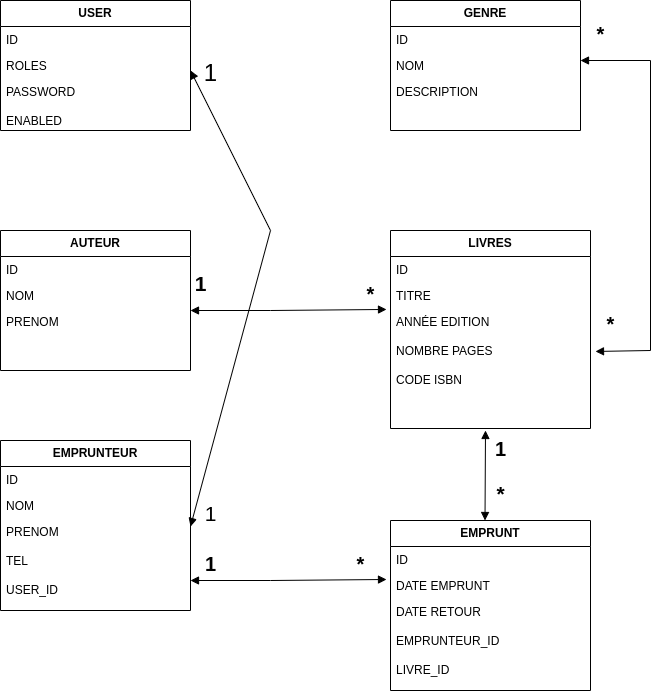

The diagram above was exported from draw.io. Its source (the exported page's mxGraphModel, read from the mxfile embedded in the PNG):
<mxGraphModel dx="880" dy="386" grid="0" gridSize="10" guides="1" tooltips="1" connect="1" arrows="1" fold="1" page="1" pageScale="1" pageWidth="827" pageHeight="1169" background="#ffffff" math="0" shadow="0">
  <root>
    <mxCell id="0" />
    <mxCell id="1" parent="0" />
    <mxCell id="tzGEM0Adg039aDMx3DDB-3" value="&lt;b&gt;USER&lt;/b&gt;" style="swimlane;fontStyle=0;childLayout=stackLayout;horizontal=1;startSize=26;fillColor=none;horizontalStack=0;resizeParent=1;resizeParentMax=0;resizeLast=0;collapsible=1;marginBottom=0;whiteSpace=wrap;html=1;" vertex="1" parent="1">
      <mxGeometry x="50" y="30" width="190" height="130" as="geometry" />
    </mxCell>
    <mxCell id="tzGEM0Adg039aDMx3DDB-4" value="ID" style="text;strokeColor=none;fillColor=none;align=left;verticalAlign=top;spacingLeft=4;spacingRight=4;overflow=hidden;rotatable=0;points=[[0,0.5],[1,0.5]];portConstraint=eastwest;whiteSpace=wrap;html=1;" vertex="1" parent="tzGEM0Adg039aDMx3DDB-3">
      <mxGeometry y="26" width="190" height="26" as="geometry" />
    </mxCell>
    <mxCell id="tzGEM0Adg039aDMx3DDB-5" value="ROLES" style="text;strokeColor=none;fillColor=none;align=left;verticalAlign=top;spacingLeft=4;spacingRight=4;overflow=hidden;rotatable=0;points=[[0,0.5],[1,0.5]];portConstraint=eastwest;whiteSpace=wrap;html=1;" vertex="1" parent="tzGEM0Adg039aDMx3DDB-3">
      <mxGeometry y="52" width="190" height="26" as="geometry" />
    </mxCell>
    <mxCell id="tzGEM0Adg039aDMx3DDB-6" value="PASSWORD&lt;br&gt;&lt;br&gt;ENABLED" style="text;strokeColor=none;fillColor=none;align=left;verticalAlign=top;spacingLeft=4;spacingRight=4;overflow=hidden;rotatable=0;points=[[0,0.5],[1,0.5]];portConstraint=eastwest;whiteSpace=wrap;html=1;" vertex="1" parent="tzGEM0Adg039aDMx3DDB-3">
      <mxGeometry y="78" width="190" height="52" as="geometry" />
    </mxCell>
    <mxCell id="tzGEM0Adg039aDMx3DDB-7" value="&lt;b&gt;GENRE&lt;/b&gt;" style="swimlane;fontStyle=0;childLayout=stackLayout;horizontal=1;startSize=26;fillColor=none;horizontalStack=0;resizeParent=1;resizeParentMax=0;resizeLast=0;collapsible=1;marginBottom=0;whiteSpace=wrap;html=1;" vertex="1" parent="1">
      <mxGeometry x="440" y="30" width="190" height="130" as="geometry" />
    </mxCell>
    <mxCell id="tzGEM0Adg039aDMx3DDB-8" value="ID" style="text;strokeColor=none;fillColor=none;align=left;verticalAlign=top;spacingLeft=4;spacingRight=4;overflow=hidden;rotatable=0;points=[[0,0.5],[1,0.5]];portConstraint=eastwest;whiteSpace=wrap;html=1;" vertex="1" parent="tzGEM0Adg039aDMx3DDB-7">
      <mxGeometry y="26" width="190" height="26" as="geometry" />
    </mxCell>
    <mxCell id="tzGEM0Adg039aDMx3DDB-9" value="NOM" style="text;strokeColor=none;fillColor=none;align=left;verticalAlign=top;spacingLeft=4;spacingRight=4;overflow=hidden;rotatable=0;points=[[0,0.5],[1,0.5]];portConstraint=eastwest;whiteSpace=wrap;html=1;" vertex="1" parent="tzGEM0Adg039aDMx3DDB-7">
      <mxGeometry y="52" width="190" height="26" as="geometry" />
    </mxCell>
    <mxCell id="tzGEM0Adg039aDMx3DDB-10" value="DESCRIPTION" style="text;strokeColor=none;fillColor=none;align=left;verticalAlign=top;spacingLeft=4;spacingRight=4;overflow=hidden;rotatable=0;points=[[0,0.5],[1,0.5]];portConstraint=eastwest;whiteSpace=wrap;html=1;" vertex="1" parent="tzGEM0Adg039aDMx3DDB-7">
      <mxGeometry y="78" width="190" height="52" as="geometry" />
    </mxCell>
    <mxCell id="tzGEM0Adg039aDMx3DDB-11" value="&lt;b&gt;AUTEUR&lt;/b&gt;" style="swimlane;fontStyle=0;childLayout=stackLayout;horizontal=1;startSize=26;fillColor=none;horizontalStack=0;resizeParent=1;resizeParentMax=0;resizeLast=0;collapsible=1;marginBottom=0;whiteSpace=wrap;html=1;" vertex="1" parent="1">
      <mxGeometry x="50" y="260" width="190" height="140" as="geometry" />
    </mxCell>
    <mxCell id="tzGEM0Adg039aDMx3DDB-12" value="ID" style="text;strokeColor=none;fillColor=none;align=left;verticalAlign=top;spacingLeft=4;spacingRight=4;overflow=hidden;rotatable=0;points=[[0,0.5],[1,0.5]];portConstraint=eastwest;whiteSpace=wrap;html=1;" vertex="1" parent="tzGEM0Adg039aDMx3DDB-11">
      <mxGeometry y="26" width="190" height="26" as="geometry" />
    </mxCell>
    <mxCell id="tzGEM0Adg039aDMx3DDB-13" value="NOM" style="text;strokeColor=none;fillColor=none;align=left;verticalAlign=top;spacingLeft=4;spacingRight=4;overflow=hidden;rotatable=0;points=[[0,0.5],[1,0.5]];portConstraint=eastwest;whiteSpace=wrap;html=1;" vertex="1" parent="tzGEM0Adg039aDMx3DDB-11">
      <mxGeometry y="52" width="190" height="26" as="geometry" />
    </mxCell>
    <mxCell id="tzGEM0Adg039aDMx3DDB-14" value="PRENOM" style="text;strokeColor=none;fillColor=none;align=left;verticalAlign=top;spacingLeft=4;spacingRight=4;overflow=hidden;rotatable=0;points=[[0,0.5],[1,0.5]];portConstraint=eastwest;whiteSpace=wrap;html=1;" vertex="1" parent="tzGEM0Adg039aDMx3DDB-11">
      <mxGeometry y="78" width="190" height="62" as="geometry" />
    </mxCell>
    <mxCell id="tzGEM0Adg039aDMx3DDB-15" value="&lt;b&gt;LIVRES&lt;/b&gt;" style="swimlane;fontStyle=0;childLayout=stackLayout;horizontal=1;startSize=26;fillColor=none;horizontalStack=0;resizeParent=1;resizeParentMax=0;resizeLast=0;collapsible=1;marginBottom=0;whiteSpace=wrap;html=1;" vertex="1" parent="1">
      <mxGeometry x="440" y="260" width="200" height="198" as="geometry">
        <mxRectangle x="440" y="260" width="80" height="30" as="alternateBounds" />
      </mxGeometry>
    </mxCell>
    <mxCell id="tzGEM0Adg039aDMx3DDB-16" value="ID" style="text;strokeColor=none;fillColor=none;align=left;verticalAlign=top;spacingLeft=4;spacingRight=4;overflow=hidden;rotatable=0;points=[[0,0.5],[1,0.5]];portConstraint=eastwest;whiteSpace=wrap;html=1;" vertex="1" parent="tzGEM0Adg039aDMx3DDB-15">
      <mxGeometry y="26" width="200" height="26" as="geometry" />
    </mxCell>
    <mxCell id="tzGEM0Adg039aDMx3DDB-17" value="TITRE" style="text;strokeColor=none;fillColor=none;align=left;verticalAlign=top;spacingLeft=4;spacingRight=4;overflow=hidden;rotatable=0;points=[[0,0.5],[1,0.5]];portConstraint=eastwest;whiteSpace=wrap;html=1;" vertex="1" parent="tzGEM0Adg039aDMx3DDB-15">
      <mxGeometry y="52" width="200" height="26" as="geometry" />
    </mxCell>
    <mxCell id="tzGEM0Adg039aDMx3DDB-18" value="ANNÉE EDITION&lt;br&gt;&lt;br&gt;NOMBRE PAGES&lt;br&gt;&lt;br&gt;CODE ISBN" style="text;strokeColor=none;fillColor=none;align=left;verticalAlign=top;spacingLeft=4;spacingRight=4;overflow=hidden;rotatable=0;points=[[0,0.5],[1,0.5]];portConstraint=eastwest;whiteSpace=wrap;html=1;" vertex="1" parent="tzGEM0Adg039aDMx3DDB-15">
      <mxGeometry y="78" width="200" height="120" as="geometry" />
    </mxCell>
    <mxCell id="tzGEM0Adg039aDMx3DDB-19" value="&lt;b&gt;EMPRUNTEUR&lt;/b&gt;" style="swimlane;fontStyle=0;childLayout=stackLayout;horizontal=1;startSize=26;fillColor=none;horizontalStack=0;resizeParent=1;resizeParentMax=0;resizeLast=0;collapsible=1;marginBottom=0;whiteSpace=wrap;html=1;" vertex="1" parent="1">
      <mxGeometry x="50" y="470" width="190" height="170" as="geometry" />
    </mxCell>
    <mxCell id="tzGEM0Adg039aDMx3DDB-20" value="ID" style="text;strokeColor=none;fillColor=none;align=left;verticalAlign=top;spacingLeft=4;spacingRight=4;overflow=hidden;rotatable=0;points=[[0,0.5],[1,0.5]];portConstraint=eastwest;whiteSpace=wrap;html=1;" vertex="1" parent="tzGEM0Adg039aDMx3DDB-19">
      <mxGeometry y="26" width="190" height="26" as="geometry" />
    </mxCell>
    <mxCell id="tzGEM0Adg039aDMx3DDB-21" value="NOM" style="text;strokeColor=none;fillColor=none;align=left;verticalAlign=top;spacingLeft=4;spacingRight=4;overflow=hidden;rotatable=0;points=[[0,0.5],[1,0.5]];portConstraint=eastwest;whiteSpace=wrap;html=1;" vertex="1" parent="tzGEM0Adg039aDMx3DDB-19">
      <mxGeometry y="52" width="190" height="26" as="geometry" />
    </mxCell>
    <mxCell id="tzGEM0Adg039aDMx3DDB-22" value="PRENOM&lt;br&gt;&lt;br&gt;TEL&lt;br&gt;&lt;br&gt;USER_ID" style="text;strokeColor=none;fillColor=none;align=left;verticalAlign=top;spacingLeft=4;spacingRight=4;overflow=hidden;rotatable=0;points=[[0,0.5],[1,0.5]];portConstraint=eastwest;whiteSpace=wrap;html=1;" vertex="1" parent="tzGEM0Adg039aDMx3DDB-19">
      <mxGeometry y="78" width="190" height="92" as="geometry" />
    </mxCell>
    <mxCell id="tzGEM0Adg039aDMx3DDB-23" value="&lt;b&gt;EMPRUNT&lt;/b&gt;" style="swimlane;fontStyle=0;childLayout=stackLayout;horizontal=1;startSize=26;fillColor=none;horizontalStack=0;resizeParent=1;resizeParentMax=0;resizeLast=0;collapsible=1;marginBottom=0;whiteSpace=wrap;html=1;" vertex="1" parent="1">
      <mxGeometry x="440" y="550" width="200" height="170" as="geometry" />
    </mxCell>
    <mxCell id="tzGEM0Adg039aDMx3DDB-24" value="ID" style="text;strokeColor=none;fillColor=none;align=left;verticalAlign=top;spacingLeft=4;spacingRight=4;overflow=hidden;rotatable=0;points=[[0,0.5],[1,0.5]];portConstraint=eastwest;whiteSpace=wrap;html=1;" vertex="1" parent="tzGEM0Adg039aDMx3DDB-23">
      <mxGeometry y="26" width="200" height="26" as="geometry" />
    </mxCell>
    <mxCell id="tzGEM0Adg039aDMx3DDB-25" value="DATE EMPRUNT" style="text;strokeColor=none;fillColor=none;align=left;verticalAlign=top;spacingLeft=4;spacingRight=4;overflow=hidden;rotatable=0;points=[[0,0.5],[1,0.5]];portConstraint=eastwest;whiteSpace=wrap;html=1;" vertex="1" parent="tzGEM0Adg039aDMx3DDB-23">
      <mxGeometry y="52" width="200" height="26" as="geometry" />
    </mxCell>
    <mxCell id="tzGEM0Adg039aDMx3DDB-26" value="DATE RETOUR&lt;br&gt;&lt;br&gt;EMPRUNTEUR_ID&lt;br&gt;&lt;br&gt;LIVRE_ID" style="text;strokeColor=none;fillColor=none;align=left;verticalAlign=top;spacingLeft=4;spacingRight=4;overflow=hidden;rotatable=0;points=[[0,0.5],[1,0.5]];portConstraint=eastwest;whiteSpace=wrap;html=1;" vertex="1" parent="tzGEM0Adg039aDMx3DDB-23">
      <mxGeometry y="78" width="200" height="92" as="geometry" />
    </mxCell>
    <mxCell id="tzGEM0Adg039aDMx3DDB-27" value="" style="endArrow=block;startArrow=block;endFill=1;startFill=1;html=1;rounded=0;entryX=1;entryY=0.087;entryDx=0;entryDy=0;entryPerimeter=0;" edge="1" parent="1" target="tzGEM0Adg039aDMx3DDB-22">
      <mxGeometry width="160" relative="1" as="geometry">
        <mxPoint x="240" y="100" as="sourcePoint" />
        <mxPoint x="370" y="580" as="targetPoint" />
        <Array as="points">
          <mxPoint x="320" y="260" />
        </Array>
      </mxGeometry>
    </mxCell>
    <mxCell id="tzGEM0Adg039aDMx3DDB-28" value="&lt;font style=&quot;font-size: 24px;&quot;&gt;1&lt;/font&gt;" style="text;html=1;align=center;verticalAlign=middle;resizable=0;points=[];autosize=1;strokeColor=none;fillColor=none;" vertex="1" parent="1">
      <mxGeometry x="240" y="83" width="40" height="40" as="geometry" />
    </mxCell>
    <mxCell id="tzGEM0Adg039aDMx3DDB-29" value="&lt;font style=&quot;font-size: 21px;&quot;&gt;1&lt;/font&gt;" style="text;html=1;align=center;verticalAlign=middle;resizable=0;points=[];autosize=1;strokeColor=none;fillColor=none;" vertex="1" parent="1">
      <mxGeometry x="240" y="523" width="40" height="40" as="geometry" />
    </mxCell>
    <mxCell id="tzGEM0Adg039aDMx3DDB-31" value="" style="endArrow=block;startArrow=block;endFill=1;startFill=1;html=1;rounded=0;entryX=1.025;entryY=0.358;entryDx=0;entryDy=0;entryPerimeter=0;" edge="1" parent="1" target="tzGEM0Adg039aDMx3DDB-18">
      <mxGeometry width="160" relative="1" as="geometry">
        <mxPoint x="630" y="90" as="sourcePoint" />
        <mxPoint x="710" y="90" as="targetPoint" />
        <Array as="points">
          <mxPoint x="700" y="90" />
          <mxPoint x="700" y="380" />
        </Array>
      </mxGeometry>
    </mxCell>
    <mxCell id="tzGEM0Adg039aDMx3DDB-32" value="&lt;font style=&quot;font-size: 20px;&quot;&gt;&lt;b&gt;*&lt;/b&gt;&lt;/font&gt;" style="text;html=1;align=center;verticalAlign=middle;resizable=0;points=[];autosize=1;strokeColor=none;fillColor=none;" vertex="1" parent="1">
      <mxGeometry x="635" y="43" width="30" height="40" as="geometry" />
    </mxCell>
    <mxCell id="tzGEM0Adg039aDMx3DDB-33" value="&lt;font style=&quot;font-size: 20px;&quot;&gt;&lt;b&gt;*&lt;/b&gt;&lt;/font&gt;" style="text;html=1;align=center;verticalAlign=middle;resizable=0;points=[];autosize=1;strokeColor=none;fillColor=none;" vertex="1" parent="1">
      <mxGeometry x="645" y="333" width="30" height="40" as="geometry" />
    </mxCell>
    <mxCell id="tzGEM0Adg039aDMx3DDB-34" value="" style="endArrow=block;startArrow=block;endFill=1;startFill=1;html=1;rounded=0;entryX=-0.02;entryY=0.008;entryDx=0;entryDy=0;entryPerimeter=0;" edge="1" parent="1" target="tzGEM0Adg039aDMx3DDB-18">
      <mxGeometry width="160" relative="1" as="geometry">
        <mxPoint x="240" y="340" as="sourcePoint" />
        <mxPoint x="400" y="340" as="targetPoint" />
        <Array as="points">
          <mxPoint x="320" y="340" />
        </Array>
      </mxGeometry>
    </mxCell>
    <mxCell id="tzGEM0Adg039aDMx3DDB-35" value="&lt;font style=&quot;font-size: 20px;&quot;&gt;&lt;b&gt;*&lt;/b&gt;&lt;/font&gt;" style="text;html=1;align=center;verticalAlign=middle;resizable=0;points=[];autosize=1;strokeColor=none;fillColor=none;" vertex="1" parent="1">
      <mxGeometry x="405" y="303" width="30" height="40" as="geometry" />
    </mxCell>
    <mxCell id="tzGEM0Adg039aDMx3DDB-36" value="&lt;font style=&quot;font-size: 21px;&quot;&gt;&lt;b&gt;1&lt;/b&gt;&lt;/font&gt;" style="text;html=1;align=center;verticalAlign=middle;resizable=0;points=[];autosize=1;strokeColor=none;fillColor=none;" vertex="1" parent="1">
      <mxGeometry x="230" y="293" width="40" height="40" as="geometry" />
    </mxCell>
    <mxCell id="tzGEM0Adg039aDMx3DDB-38" value="" style="endArrow=block;startArrow=block;endFill=1;startFill=1;html=1;rounded=0;" edge="1" parent="1">
      <mxGeometry width="160" relative="1" as="geometry">
        <mxPoint x="534.5" y="550" as="sourcePoint" />
        <mxPoint x="535" y="460" as="targetPoint" />
      </mxGeometry>
    </mxCell>
    <mxCell id="tzGEM0Adg039aDMx3DDB-39" value="&lt;b&gt;&lt;font style=&quot;font-size: 21px;&quot;&gt;*&lt;/font&gt;&lt;/b&gt;" style="text;html=1;align=center;verticalAlign=middle;resizable=0;points=[];autosize=1;strokeColor=none;fillColor=none;" vertex="1" parent="1">
      <mxGeometry x="535" y="503" width="30" height="40" as="geometry" />
    </mxCell>
    <mxCell id="tzGEM0Adg039aDMx3DDB-40" value="&lt;b&gt;&lt;font style=&quot;font-size: 20px;&quot;&gt;1&lt;/font&gt;&lt;/b&gt;" style="text;html=1;align=center;verticalAlign=middle;resizable=0;points=[];autosize=1;strokeColor=none;fillColor=none;" vertex="1" parent="1">
      <mxGeometry x="535" y="458" width="30" height="40" as="geometry" />
    </mxCell>
    <mxCell id="tzGEM0Adg039aDMx3DDB-41" value="" style="endArrow=block;startArrow=block;endFill=1;startFill=1;html=1;rounded=0;entryX=-0.02;entryY=0.269;entryDx=0;entryDy=0;entryPerimeter=0;" edge="1" parent="1" target="tzGEM0Adg039aDMx3DDB-25">
      <mxGeometry width="160" relative="1" as="geometry">
        <mxPoint x="240" y="610" as="sourcePoint" />
        <mxPoint x="400" y="610" as="targetPoint" />
        <Array as="points">
          <mxPoint x="320" y="610" />
        </Array>
      </mxGeometry>
    </mxCell>
    <mxCell id="tzGEM0Adg039aDMx3DDB-42" value="&lt;b&gt;&lt;font style=&quot;font-size: 20px;&quot;&gt;1&lt;/font&gt;&lt;/b&gt;" style="text;html=1;align=center;verticalAlign=middle;resizable=0;points=[];autosize=1;strokeColor=none;fillColor=none;" vertex="1" parent="1">
      <mxGeometry x="245" y="573" width="30" height="40" as="geometry" />
    </mxCell>
    <mxCell id="tzGEM0Adg039aDMx3DDB-43" value="&lt;b&gt;&lt;font style=&quot;font-size: 20px;&quot;&gt;*&lt;/font&gt;&lt;/b&gt;" style="text;html=1;align=center;verticalAlign=middle;resizable=0;points=[];autosize=1;strokeColor=none;fillColor=none;" vertex="1" parent="1">
      <mxGeometry x="395" y="573" width="30" height="40" as="geometry" />
    </mxCell>
  </root>
</mxGraphModel>